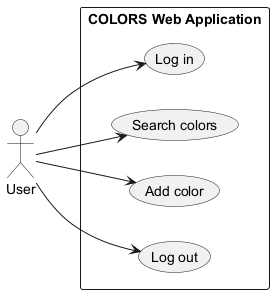

The diagram above was rendered by PlantUML. Its source (embedded in the PNG):
@startuml
left to right direction

actor User

rectangle "COLORS Web Application" {
  usecase "Log in" as Login
  usecase "Search colors" as SearchColors
  usecase "Add color" as AddColor
  usecase "Log out" as Logout
}

User --> Login
User --> SearchColors
User --> AddColor
User --> Logout

@enduml